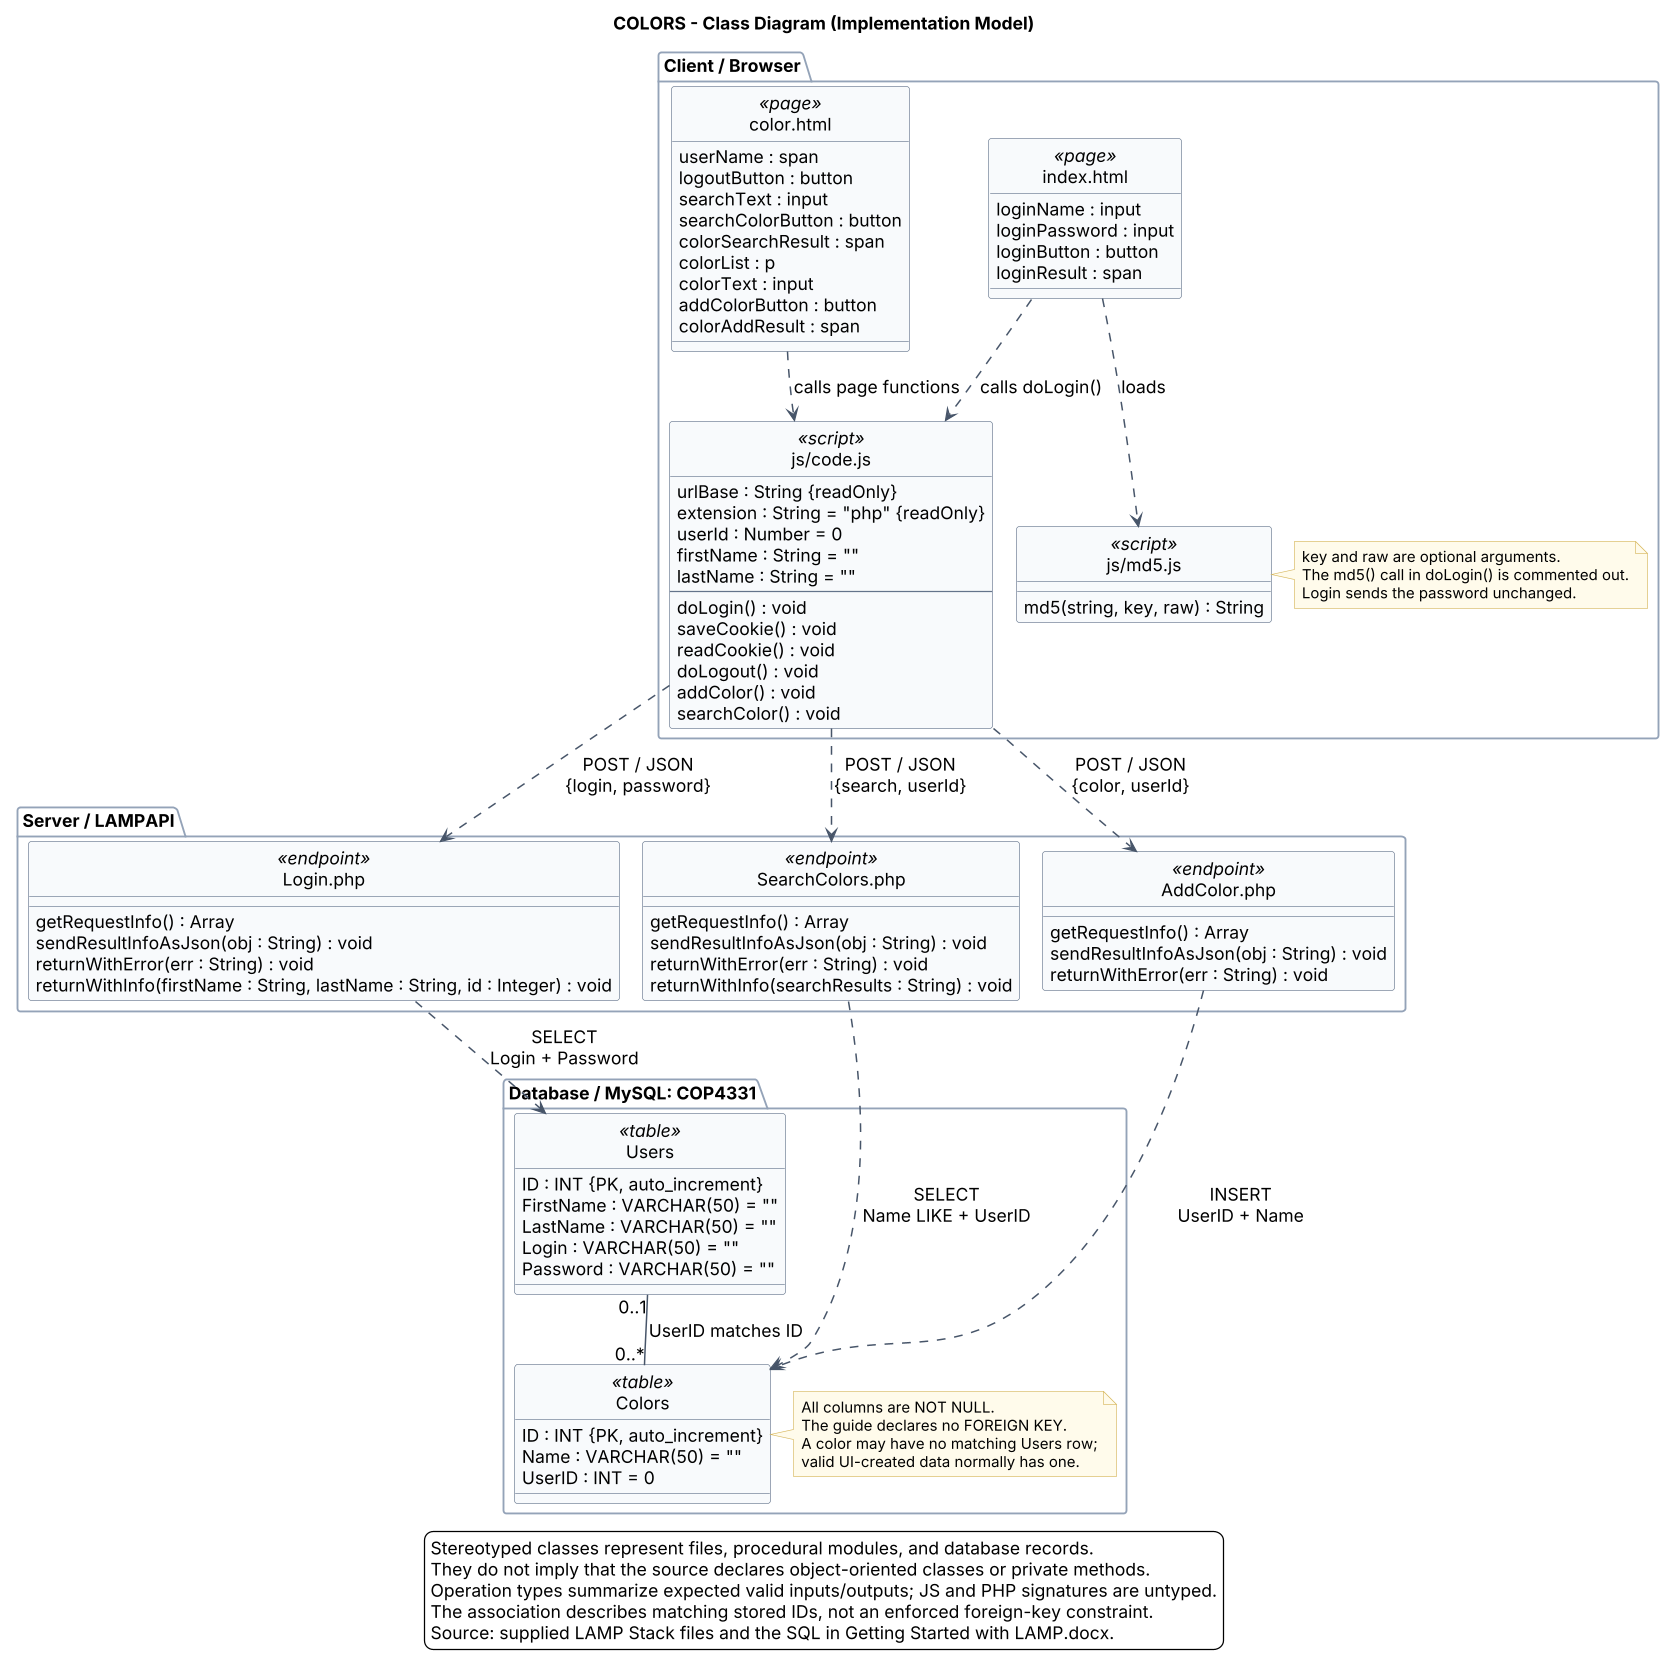

The diagram above was rendered by PlantUML. Its source (embedded in the PNG):
@startuml
!pragma layout smetana
top to bottom direction
skinparam backgroundColor white
skinparam shadowing false
skinparam defaultFontName SansSerif
skinparam defaultFontSize 14
skinparam ArrowColor #475569
skinparam ArrowThickness 1.2
skinparam classAttributeIconSize 0
skinparam classBackgroundColor #F8FAFC
skinparam classBorderColor #64748B
skinparam packageBackgroundColor white
skinparam packageBorderColor #94A3B8
skinparam noteBackgroundColor #FFFBEB
skinparam noteBorderColor #D6B65A
skinparam noteFontSize 12
skinparam nodesep 35
skinparam ranksep 45
skinparam dpi 120
hide circle

title COLORS - Class Diagram (Implementation Model)

package "Client / Browser" {
  class "index.html" as LoginPage <<page>> {
    loginName : input
    loginPassword : input
    loginButton : button
    loginResult : span
  }

  class "color.html" as ColorPage <<page>> {
    userName : span
    logoutButton : button
    searchText : input
    searchColorButton : button
    colorSearchResult : span
    colorList : p
    colorText : input
    addColorButton : button
    colorAddResult : span
  }

  class "js/code.js" as Code <<script>> {
    urlBase : String {readOnly}
    extension : String = "php" {readOnly}
    userId : Number = 0
    firstName : String = ""
    lastName : String = ""
    --
    doLogin() : void
    saveCookie() : void
    readCookie() : void
    doLogout() : void
    addColor() : void
    searchColor() : void
  }

  class "js/md5.js" as MD5 <<script>> {
    md5(string, key, raw) : String
  }

  LoginPage ..> Code : calls doLogin()
  ColorPage ..> Code : calls page functions
  LoginPage ..> MD5 : loads
  note right of MD5
    key and raw are optional arguments.
    The md5() call in doLogin() is commented out.
    Login sends the password unchanged.
  end note
}

package "Server / LAMPAPI" {
  class "Login.php" as LoginAPI <<endpoint>> {
    getRequestInfo() : Array
    sendResultInfoAsJson(obj : String) : void
    returnWithError(err : String) : void
    returnWithInfo(firstName : String, lastName : String, id : Integer) : void
  }

  class "SearchColors.php" as SearchAPI <<endpoint>> {
    getRequestInfo() : Array
    sendResultInfoAsJson(obj : String) : void
    returnWithError(err : String) : void
    returnWithInfo(searchResults : String) : void
  }

  class "AddColor.php" as AddAPI <<endpoint>> {
    getRequestInfo() : Array
    sendResultInfoAsJson(obj : String) : void
    returnWithError(err : String) : void
  }
}

package "Database / MySQL: COP4331" {
  class Users <<table>> {
    {field} ID : INT {PK, auto_increment}
    {field} FirstName : VARCHAR(50) = ""
    {field} LastName : VARCHAR(50) = ""
    {field} Login : VARCHAR(50) = ""
    {field} Password : VARCHAR(50) = ""
  }

  class Colors <<table>> {
    {field} ID : INT {PK, auto_increment}
    {field} Name : VARCHAR(50) = ""
    {field} UserID : INT = 0
  }

  Users "0..1" -- "0..*" Colors : UserID matches ID
  note right of Colors
    All columns are NOT NULL.
    The guide declares no FOREIGN KEY.
    A color may have no matching Users row;
    valid UI-created data normally has one.
  end note
}

Code ..> LoginAPI : POST / JSON\n{login, password}
Code ..> SearchAPI : POST / JSON\n{search, userId}
Code ..> AddAPI : POST / JSON\n{color, userId}
LoginAPI ..> Users : SELECT\nLogin + Password
SearchAPI ..> Colors : SELECT\nName LIKE + UserID
AddAPI ..> Colors : INSERT\nUserID + Name

legend bottom
  Stereotyped classes represent files, procedural modules, and database records.
  They do not imply that the source declares object-oriented classes or private methods.
  Operation types summarize expected valid inputs/outputs; JS and PHP signatures are untyped.
  The association describes matching stored IDs, not an enforced foreign-key constraint.
  Source: supplied LAMP Stack files and the SQL in Getting Started with LAMP.docx.
endlegend
@enduml